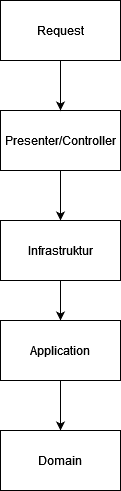

The diagram above was exported from draw.io. Its source (the exported page's mxGraphModel, read from the mxfile embedded in the PNG):
<mxGraphModel dx="1050" dy="1638" grid="1" gridSize="10" guides="1" tooltips="1" connect="1" arrows="1" fold="1" page="1" pageScale="1" pageWidth="850" pageHeight="1100" math="0" shadow="0">
  <root>
    <mxCell id="0" />
    <mxCell id="1" parent="0" />
    <mxCell id="KUZla77C9OEEh3e2UUrq-5" value="" style="edgeStyle=orthogonalEdgeStyle;rounded=0;orthogonalLoop=1;jettySize=auto;html=1;" edge="1" parent="1" source="KUZla77C9OEEh3e2UUrq-1" target="KUZla77C9OEEh3e2UUrq-2">
      <mxGeometry relative="1" as="geometry" />
    </mxCell>
    <mxCell id="KUZla77C9OEEh3e2UUrq-1" value="Presenter/Controller" style="rounded=0;whiteSpace=wrap;html=1;" vertex="1" parent="1">
      <mxGeometry x="110" y="80" width="120" height="60" as="geometry" />
    </mxCell>
    <mxCell id="KUZla77C9OEEh3e2UUrq-6" value="" style="edgeStyle=orthogonalEdgeStyle;rounded=0;orthogonalLoop=1;jettySize=auto;html=1;" edge="1" parent="1" source="KUZla77C9OEEh3e2UUrq-2" target="KUZla77C9OEEh3e2UUrq-3">
      <mxGeometry relative="1" as="geometry" />
    </mxCell>
    <mxCell id="KUZla77C9OEEh3e2UUrq-2" value="Infrastruktur" style="rounded=0;whiteSpace=wrap;html=1;" vertex="1" parent="1">
      <mxGeometry x="110" y="190" width="120" height="60" as="geometry" />
    </mxCell>
    <mxCell id="KUZla77C9OEEh3e2UUrq-7" value="" style="edgeStyle=orthogonalEdgeStyle;rounded=0;orthogonalLoop=1;jettySize=auto;html=1;" edge="1" parent="1" source="KUZla77C9OEEh3e2UUrq-3" target="KUZla77C9OEEh3e2UUrq-4">
      <mxGeometry relative="1" as="geometry" />
    </mxCell>
    <mxCell id="KUZla77C9OEEh3e2UUrq-3" value="Application" style="rounded=0;whiteSpace=wrap;html=1;" vertex="1" parent="1">
      <mxGeometry x="110" y="290" width="120" height="60" as="geometry" />
    </mxCell>
    <mxCell id="KUZla77C9OEEh3e2UUrq-4" value="&lt;div&gt;Domain&lt;/div&gt;" style="rounded=0;whiteSpace=wrap;html=1;" vertex="1" parent="1">
      <mxGeometry x="110" y="400" width="120" height="60" as="geometry" />
    </mxCell>
    <mxCell id="KUZla77C9OEEh3e2UUrq-10" value="" style="edgeStyle=orthogonalEdgeStyle;rounded=0;orthogonalLoop=1;jettySize=auto;html=1;" edge="1" parent="1" source="KUZla77C9OEEh3e2UUrq-9" target="KUZla77C9OEEh3e2UUrq-1">
      <mxGeometry relative="1" as="geometry" />
    </mxCell>
    <mxCell id="KUZla77C9OEEh3e2UUrq-9" value="Request" style="rounded=0;whiteSpace=wrap;html=1;" vertex="1" parent="1">
      <mxGeometry x="110" y="-30" width="120" height="60" as="geometry" />
    </mxCell>
  </root>
</mxGraphModel>